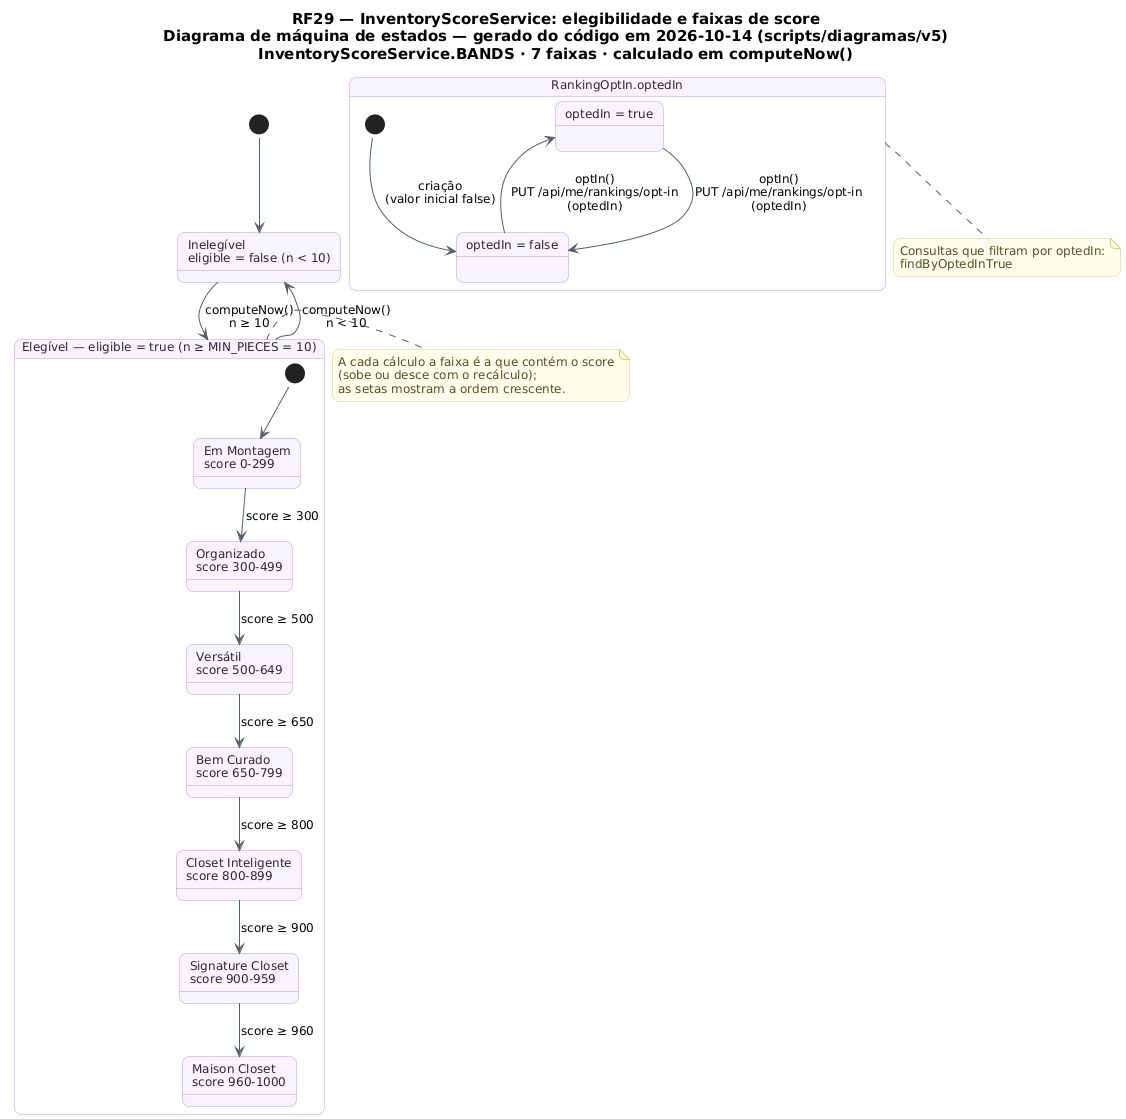

The diagram above was rendered by PlantUML. Its source (embedded in the PNG):
@startuml RF29_MaquinaDeEstados_InventoryScore
!pragma layout smetana
skinparam backgroundColor #FFFFFF
skinparam shadowing false
skinparam defaultFontName "DejaVu Sans"
skinparam defaultFontSize 12
skinparam titleFontSize 15
skinparam roundcorner 14
skinparam ArrowColor #52606D
skinparam note {
  BackgroundColor #FFFDEB
  BorderColor #D8CE78
  FontColor #554F24
}
skinparam state {
  BackgroundColor #F8F4FF
  BorderColor #B695F5
  FontColor #2D2438
  StartColor #20A77A
  EndColor #4B5563
}
title RF29 — InventoryScoreService: elegibilidade e faixas de score\nDiagrama de máquina de estados — gerado do código em 2026-10-14 (scripts/diagramas/v5)\nInventoryScoreService.BANDS · 7 faixas · calculado em computeNow()

state "Inelegível\neligible = false (n < 10)" as INELEGIVEL
state "Elegível — eligible = true (n ≥ MIN_PIECES = 10)" as ELEGIVEL {
  state "Em Montagem\nscore 0-299" as F0
  state "Organizado\nscore 300-499" as F1
  state "Versátil\nscore 500-649" as F2
  state "Bem Curado\nscore 650-799" as F3
  state "Closet Inteligente\nscore 800-899" as F4
  state "Signature Closet\nscore 900-959" as F5
  state "Maison Closet\nscore 960-1000" as F6
  [*] --> F0
  F0 --> F1 : score ≥ 300
  F1 --> F2 : score ≥ 500
  F2 --> F3 : score ≥ 650
  F3 --> F4 : score ≥ 800
  F4 --> F5 : score ≥ 900
  F5 --> F6 : score ≥ 960
}
[*] --> INELEGIVEL
INELEGIVEL --> ELEGIVEL : computeNow()\nn ≥ 10
ELEGIVEL --> INELEGIVEL : computeNow()\nn < 10
note right of ELEGIVEL
  A cada cálculo a faixa é a que contém o score
  (sobe ou desce com o recálculo);
  as setas mostram a ordem crescente.
end note
state "RankingOptIn.optedIn" as B_RankingOptIn_optedIn {
  state "optedIn = true" as B_RankingOptIn_optedIn_T
  state "optedIn = false" as B_RankingOptIn_optedIn_F
  [*] --> B_RankingOptIn_optedIn_F : criação\n(valor inicial false)
  B_RankingOptIn_optedIn_T --> B_RankingOptIn_optedIn_F : optIn()\nPUT /api/me/rankings/opt-in\n(optedIn)
  B_RankingOptIn_optedIn_F --> B_RankingOptIn_optedIn_T : optIn()\nPUT /api/me/rankings/opt-in\n(optedIn)
}
note bottom of B_RankingOptIn_optedIn
  Consultas que filtram por optedIn:
  findByOptedInTrue
end note
@enduml